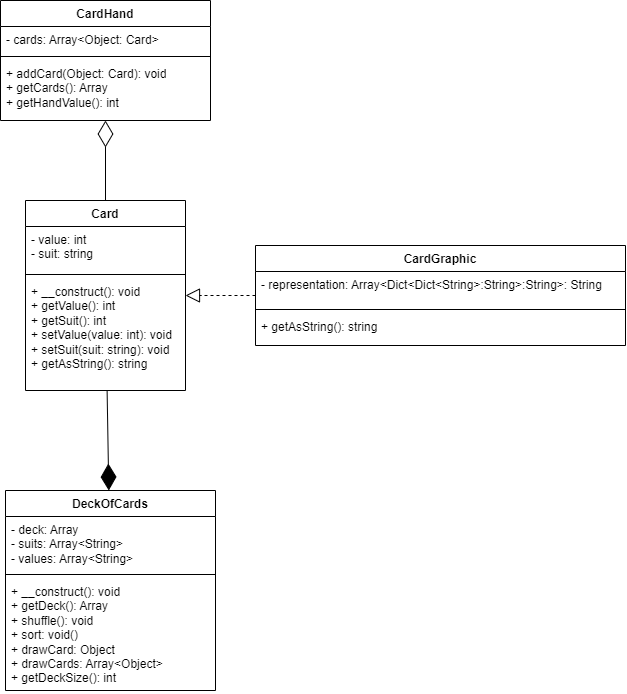

The diagram above was exported from draw.io. Its source (the exported page's mxGraphModel, read from the mxfile embedded in the PNG):
<mxGraphModel dx="482" dy="809" grid="1" gridSize="10" guides="1" tooltips="1" connect="1" arrows="1" fold="1" page="1" pageScale="1" pageWidth="827" pageHeight="1169" math="0" shadow="0">
  <root>
    <mxCell id="0" />
    <mxCell id="1" parent="0" />
    <mxCell id="lQbnR_UDFt1EalPQPoOh-6" value="Card" style="swimlane;fontStyle=1;align=center;verticalAlign=top;childLayout=stackLayout;horizontal=1;startSize=26;horizontalStack=0;resizeParent=1;resizeParentMax=0;resizeLast=0;collapsible=1;marginBottom=0;whiteSpace=wrap;html=1;" vertex="1" parent="1">
      <mxGeometry x="110" y="240" width="160" height="190" as="geometry" />
    </mxCell>
    <mxCell id="lQbnR_UDFt1EalPQPoOh-7" value="- value: int&lt;br&gt;- suit: string" style="text;strokeColor=none;fillColor=none;align=left;verticalAlign=top;spacingLeft=4;spacingRight=4;overflow=hidden;rotatable=0;points=[[0,0.5],[1,0.5]];portConstraint=eastwest;whiteSpace=wrap;html=1;" vertex="1" parent="lQbnR_UDFt1EalPQPoOh-6">
      <mxGeometry y="26" width="160" height="44" as="geometry" />
    </mxCell>
    <mxCell id="lQbnR_UDFt1EalPQPoOh-8" value="" style="line;strokeWidth=1;fillColor=none;align=left;verticalAlign=middle;spacingTop=-1;spacingLeft=3;spacingRight=3;rotatable=0;labelPosition=right;points=[];portConstraint=eastwest;strokeColor=inherit;" vertex="1" parent="lQbnR_UDFt1EalPQPoOh-6">
      <mxGeometry y="70" width="160" height="8" as="geometry" />
    </mxCell>
    <mxCell id="lQbnR_UDFt1EalPQPoOh-9" value="+ __construct(): void&lt;div&gt;+ getValue(): int&lt;/div&gt;&lt;div&gt;+ getSuit(): int&lt;/div&gt;&lt;div&gt;+ setValue(value: int): void&lt;/div&gt;&lt;div&gt;+ setSuit(suit: string): void&lt;/div&gt;&lt;div&gt;+ getAsString(): string&lt;/div&gt;" style="text;strokeColor=none;fillColor=none;align=left;verticalAlign=top;spacingLeft=4;spacingRight=4;overflow=hidden;rotatable=0;points=[[0,0.5],[1,0.5]];portConstraint=eastwest;whiteSpace=wrap;html=1;" vertex="1" parent="lQbnR_UDFt1EalPQPoOh-6">
      <mxGeometry y="78" width="160" height="112" as="geometry" />
    </mxCell>
    <mxCell id="lQbnR_UDFt1EalPQPoOh-10" value="CardGraphic" style="swimlane;fontStyle=1;align=center;verticalAlign=top;childLayout=stackLayout;horizontal=1;startSize=26;horizontalStack=0;resizeParent=1;resizeParentMax=0;resizeLast=0;collapsible=1;marginBottom=0;whiteSpace=wrap;html=1;" vertex="1" parent="1">
      <mxGeometry x="340" y="285" width="370" height="100" as="geometry" />
    </mxCell>
    <mxCell id="lQbnR_UDFt1EalPQPoOh-11" value="- representation: Array&amp;lt;Dict&amp;lt;Dict&amp;lt;String&amp;gt;:String&amp;gt;:String&amp;gt;: String" style="text;strokeColor=none;fillColor=none;align=left;verticalAlign=top;spacingLeft=4;spacingRight=4;overflow=hidden;rotatable=0;points=[[0,0.5],[1,0.5]];portConstraint=eastwest;whiteSpace=wrap;html=1;" vertex="1" parent="lQbnR_UDFt1EalPQPoOh-10">
      <mxGeometry y="26" width="370" height="34" as="geometry" />
    </mxCell>
    <mxCell id="lQbnR_UDFt1EalPQPoOh-12" value="" style="line;strokeWidth=1;fillColor=none;align=left;verticalAlign=middle;spacingTop=-1;spacingLeft=3;spacingRight=3;rotatable=0;labelPosition=right;points=[];portConstraint=eastwest;strokeColor=inherit;" vertex="1" parent="lQbnR_UDFt1EalPQPoOh-10">
      <mxGeometry y="60" width="370" height="8" as="geometry" />
    </mxCell>
    <mxCell id="lQbnR_UDFt1EalPQPoOh-13" value="+ getAsString(): string" style="text;strokeColor=none;fillColor=none;align=left;verticalAlign=top;spacingLeft=4;spacingRight=4;overflow=hidden;rotatable=0;points=[[0,0.5],[1,0.5]];portConstraint=eastwest;whiteSpace=wrap;html=1;" vertex="1" parent="lQbnR_UDFt1EalPQPoOh-10">
      <mxGeometry y="68" width="370" height="32" as="geometry" />
    </mxCell>
    <mxCell id="lQbnR_UDFt1EalPQPoOh-14" value="CardHand" style="swimlane;fontStyle=1;align=center;verticalAlign=top;childLayout=stackLayout;horizontal=1;startSize=26;horizontalStack=0;resizeParent=1;resizeParentMax=0;resizeLast=0;collapsible=1;marginBottom=0;whiteSpace=wrap;html=1;" vertex="1" parent="1">
      <mxGeometry x="85" y="40" width="210" height="120" as="geometry" />
    </mxCell>
    <mxCell id="lQbnR_UDFt1EalPQPoOh-15" value="- cards: Array&amp;lt;Object: Card&amp;gt;" style="text;strokeColor=none;fillColor=none;align=left;verticalAlign=top;spacingLeft=4;spacingRight=4;overflow=hidden;rotatable=0;points=[[0,0.5],[1,0.5]];portConstraint=eastwest;whiteSpace=wrap;html=1;" vertex="1" parent="lQbnR_UDFt1EalPQPoOh-14">
      <mxGeometry y="26" width="210" height="26" as="geometry" />
    </mxCell>
    <mxCell id="lQbnR_UDFt1EalPQPoOh-16" value="" style="line;strokeWidth=1;fillColor=none;align=left;verticalAlign=middle;spacingTop=-1;spacingLeft=3;spacingRight=3;rotatable=0;labelPosition=right;points=[];portConstraint=eastwest;strokeColor=inherit;" vertex="1" parent="lQbnR_UDFt1EalPQPoOh-14">
      <mxGeometry y="52" width="210" height="8" as="geometry" />
    </mxCell>
    <mxCell id="lQbnR_UDFt1EalPQPoOh-17" value="+ addCard(Object: Card): void&lt;div&gt;+ getCards(): Array&lt;/div&gt;&lt;div&gt;+ getHandValue(): int&lt;/div&gt;" style="text;strokeColor=none;fillColor=none;align=left;verticalAlign=top;spacingLeft=4;spacingRight=4;overflow=hidden;rotatable=0;points=[[0,0.5],[1,0.5]];portConstraint=eastwest;whiteSpace=wrap;html=1;" vertex="1" parent="lQbnR_UDFt1EalPQPoOh-14">
      <mxGeometry y="60" width="210" height="60" as="geometry" />
    </mxCell>
    <mxCell id="lQbnR_UDFt1EalPQPoOh-18" value="DeckOfCards" style="swimlane;fontStyle=1;align=center;verticalAlign=top;childLayout=stackLayout;horizontal=1;startSize=26;horizontalStack=0;resizeParent=1;resizeParentMax=0;resizeLast=0;collapsible=1;marginBottom=0;whiteSpace=wrap;html=1;" vertex="1" parent="1">
      <mxGeometry x="90" y="530" width="210" height="200" as="geometry" />
    </mxCell>
    <mxCell id="lQbnR_UDFt1EalPQPoOh-19" value="- deck: Array&lt;div&gt;- suits: Array&amp;lt;String&amp;gt;&lt;/div&gt;&lt;div&gt;- values: Array&amp;lt;String&amp;gt;&lt;/div&gt;" style="text;strokeColor=none;fillColor=none;align=left;verticalAlign=top;spacingLeft=4;spacingRight=4;overflow=hidden;rotatable=0;points=[[0,0.5],[1,0.5]];portConstraint=eastwest;whiteSpace=wrap;html=1;" vertex="1" parent="lQbnR_UDFt1EalPQPoOh-18">
      <mxGeometry y="26" width="210" height="54" as="geometry" />
    </mxCell>
    <mxCell id="lQbnR_UDFt1EalPQPoOh-20" value="" style="line;strokeWidth=1;fillColor=none;align=left;verticalAlign=middle;spacingTop=-1;spacingLeft=3;spacingRight=3;rotatable=0;labelPosition=right;points=[];portConstraint=eastwest;strokeColor=inherit;" vertex="1" parent="lQbnR_UDFt1EalPQPoOh-18">
      <mxGeometry y="80" width="210" height="8" as="geometry" />
    </mxCell>
    <mxCell id="lQbnR_UDFt1EalPQPoOh-21" value="+ __construct(): void&lt;div&gt;+ getDeck(): Array&lt;/div&gt;&lt;div&gt;+ shuffle(): void&lt;/div&gt;&lt;div&gt;+ sort: void()&lt;/div&gt;&lt;div&gt;+ drawCard: Object&lt;/div&gt;&lt;div&gt;+ drawCards: Array&amp;lt;Object&amp;gt;&lt;/div&gt;&lt;div&gt;+ getDeckSize(): int&lt;/div&gt;" style="text;strokeColor=none;fillColor=none;align=left;verticalAlign=top;spacingLeft=4;spacingRight=4;overflow=hidden;rotatable=0;points=[[0,0.5],[1,0.5]];portConstraint=eastwest;whiteSpace=wrap;html=1;" vertex="1" parent="lQbnR_UDFt1EalPQPoOh-18">
      <mxGeometry y="88" width="210" height="112" as="geometry" />
    </mxCell>
    <mxCell id="lQbnR_UDFt1EalPQPoOh-23" value="" style="endArrow=diamondThin;endFill=1;endSize=24;html=1;rounded=0;" edge="1" parent="1" source="lQbnR_UDFt1EalPQPoOh-6" target="lQbnR_UDFt1EalPQPoOh-18">
      <mxGeometry width="160" relative="1" as="geometry">
        <mxPoint x="200" y="450" as="sourcePoint" />
        <mxPoint x="360" y="420" as="targetPoint" />
      </mxGeometry>
    </mxCell>
    <mxCell id="lQbnR_UDFt1EalPQPoOh-25" value="" style="endArrow=block;dashed=1;endFill=0;endSize=12;html=1;rounded=0;" edge="1" parent="1" source="lQbnR_UDFt1EalPQPoOh-10" target="lQbnR_UDFt1EalPQPoOh-6">
      <mxGeometry width="160" relative="1" as="geometry">
        <mxPoint x="280" y="380" as="sourcePoint" />
        <mxPoint x="440" y="380" as="targetPoint" />
      </mxGeometry>
    </mxCell>
    <mxCell id="lQbnR_UDFt1EalPQPoOh-26" value="" style="endArrow=diamondThin;endFill=0;endSize=24;html=1;rounded=0;" edge="1" parent="1" source="lQbnR_UDFt1EalPQPoOh-6" target="lQbnR_UDFt1EalPQPoOh-14">
      <mxGeometry width="160" relative="1" as="geometry">
        <mxPoint x="140" y="350" as="sourcePoint" />
        <mxPoint x="300" y="350" as="targetPoint" />
      </mxGeometry>
    </mxCell>
  </root>
</mxGraphModel>